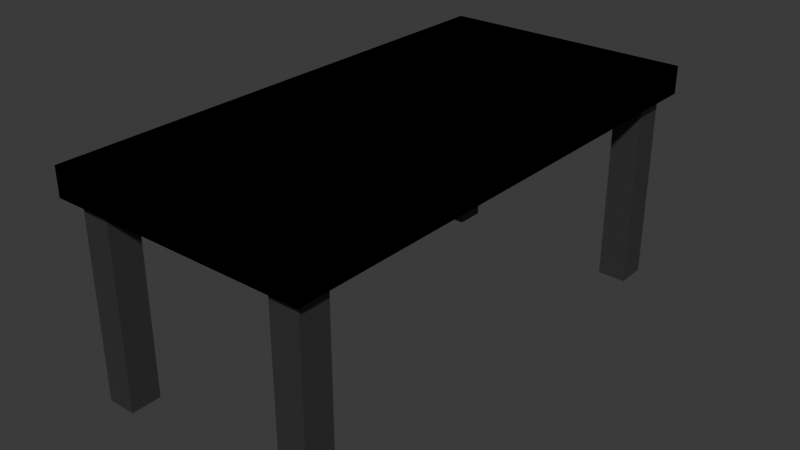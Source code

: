# Source: table.blend  (saved by Blender 4.5.90; exported with 4.5.12 LTS)
import bpy
from mathutils import Matrix  # noqa: F401  (used for matrix-valued properties, if any)

bpy.ops.wm.read_factory_settings(use_empty=True)
scene = bpy.context.scene
scene.name = 'Scene'

# ---- collections
col_collection = bpy.data.collections.new('Collection'); scene.collection.children.link(col_collection)

# ---- materials (node trees are filled in below, after node groups)
mat_material = bpy.data.materials.new('Material')
mat_material.alpha_threshold = 0.0
mat_material.roughness = 0.5
mat_material.line_color = (0.0, 0.0, 0.0, 1.0)

# ---- material node trees
mat_material.use_nodes = True; mat_material.node_tree.nodes.clear()
_N = mat_material.node_tree.nodes; _L = mat_material.node_tree.links
n0 = _N.new('ShaderNodeOutputMaterial'); n0.name = 'Material Output'; n0.location = (200, 100)
n1 = _N.new('ShaderNodeBsdfPrincipled'); n1.name = 'Principled BSDF'; n1.location = (-200, 100)
n1.inputs[0].default_value = (0.05744, 0.05744, 0.05744, 1.0)
n1.inputs[1].default_value = 0.3095
n1.inputs[2].default_value = 0.3254
n1.inputs[3].default_value = 1.45
_L.new(n1.outputs[0], n0.inputs[0])
n0.is_active_output = True

# ---- world
world_world = bpy.data.worlds.new('World'); scene.world = world_world
world_world.use_nodes = True; world_world.node_tree.nodes.clear()
_N = world_world.node_tree.nodes; _L = world_world.node_tree.links
n0 = _N.new('ShaderNodeOutputWorld'); n0.name = 'World Output'; n0.location = (200, 100)
n1 = _N.new('ShaderNodeBackground'); n1.name = 'Background'; n1.location = (-200, 100)
n1.inputs[0].default_value = (0.05088, 0.05088, 0.05088, 1.0)
_L.new(n1.outputs[0], n0.inputs[0])
n0.is_active_output = True
world_world.color = (0.05088, 0.05088, 0.05088)
world_world.sun_shadow_jitter_overblur = 0.0

# ---- meshes
me_cube = bpy.data.meshes.new('Cube')
me_cube.from_pydata([(1.0, 1.0, 1.0), (1.0, 1.0, -1.0), (1.0, -1.0, 1.0), (1.0, -1.0, -1.0), (-1.0, 1.0, 1.0), (-1.0, 1.0, -1.0), (-1.0, -1.0, 1.0), (-1.0, -1.0, -1.0), (-1.0, 0.0, -1.0), (1.0, 0.0, 1.0), (-1.0, 0.0, 1.0), (1.0, 0.0, -1.0), (-1.0, -0.9527, -1.0), (1.0, -0.9527, 1.0), (-1.0, -0.9527, 1.0), (1.0, -0.9527, -1.0), (-1.0, -0.8359, 1.0), (1.0, -0.8359, -1.0), (-1.0, -0.8359, -1.0), (1.0, -0.8359, 1.0), (0.9093, 1.0, -1.0), (0.9093, -1.0, 1.0), (0.9093, -1.0, -1.0), (0.9093, 1.0, 1.0), (0.9093, 0.0, -1.0), (0.9093, 0.0, 1.0), (0.9093, -0.9527, -1.0), (0.9093, -0.9527, 1.0), (0.9093, -0.8359, 1.0), (0.9093, -0.8359, -1.0), (0.687, 1.0, -1.0), (0.687, -1.0, 1.0), (0.687, 0.0, -1.0), (0.687, -0.9527, -1.0), (0.687, -0.8359, -1.0), (0.687, -1.0, -1.0), (0.687, 1.0, 1.0), (0.687, 0.0, 1.0), (0.687, -0.9527, 1.0), (0.687, -0.8359, 1.0), (0.9093, -0.8359, -14.89), (0.9093, -0.9527, -14.89), (0.687, -0.9527, -14.89), (0.687, -0.8359, -14.89), (-1.0, 1.0, 1.0), (-1.0, 1.0, -1.0), (-1.0, -1.0, 1.0), (-1.0, -1.0, -1.0), (1.0, 1.0, 1.0), (1.0, 1.0, -1.0), (1.0, -1.0, 1.0), (1.0, -1.0, -1.0), (1.0, 0.0, -1.0), (-1.0, 0.0, 1.0), (1.0, 0.0, 1.0), (-1.0, 0.0, -1.0), (1.0, -0.9527, -1.0), (-1.0, -0.9527, 1.0), (1.0, -0.9527, 1.0), (-1.0, -0.9527, -1.0), (1.0, -0.8359, 1.0), (-1.0, -0.8359, -1.0), (1.0, -0.8359, -1.0), (-1.0, -0.8359, 1.0), (-0.9093, 1.0, -1.0), (-0.9093, -1.0, 1.0), (-0.9093, -1.0, -1.0), (-0.9093, 1.0, 1.0), (-0.9093, 0.0, -1.0), (-0.9093, 0.0, 1.0), (-0.9093, -0.9527, -1.0), (-0.9093, -0.9527, 1.0), (-0.9093, -0.8359, 1.0), (-0.9093, -0.8359, -1.0), (-0.687, 1.0, -1.0), (-0.687, -1.0, 1.0), (-0.687, 0.0, -1.0), (-0.687, -0.9527, -1.0), (-0.687, -0.8359, -1.0), (-0.687, -1.0, -1.0), (-0.687, 1.0, 1.0), (-0.687, 0.0, 1.0), (-0.687, -0.9527, 1.0), (-0.687, -0.8359, 1.0), (-0.9093, -0.8359, -14.89), (-0.9093, -0.9527, -14.89), (-0.687, -0.9527, -14.89), (-0.687, -0.8359, -14.89), (1.0, -1.0, 1.0), (1.0, -1.0, -1.0), (1.0, 1.0, 1.0), (1.0, 1.0, -1.0), (-1.0, -1.0, 1.0), (-1.0, -1.0, -1.0), (-1.0, 1.0, 1.0), (-1.0, 1.0, -1.0), (-1.0, 0.9527, -1.0), (1.0, 0.9527, 1.0), (-1.0, 0.9527, 1.0), (1.0, 0.9527, -1.0), (-1.0, 0.8359, 1.0), (1.0, 0.8359, -1.0), (-1.0, 0.8359, -1.0), (1.0, 0.8359, 1.0), (0.9093, -1.0, -1.0), (0.9093, 1.0, 1.0), (0.9093, 1.0, -1.0), (0.9093, -1.0, 1.0), (0.9093, 0.9527, -1.0), (0.9093, 0.9527, 1.0), (0.9093, 0.8359, 1.0), (0.9093, 0.8359, -1.0), (0.687, -1.0, -1.0), (0.687, 1.0, 1.0), (0.687, 0.9527, -1.0), (0.687, 0.8359, -1.0), (0.687, 1.0, -1.0), (0.687, -1.0, 1.0), (0.687, 0.9527, 1.0), (0.687, 0.8359, 1.0), (0.9093, 0.8359, -14.89), (0.9093, 0.9527, -14.89), (0.687, 0.9527, -14.89), (0.687, 0.8359, -14.89), (-1.0, -1.0, 1.0), (-1.0, -1.0, -1.0), (-1.0, 1.0, 1.0), (-1.0, 1.0, -1.0), (1.0, -1.0, 1.0), (1.0, -1.0, -1.0), (1.0, 1.0, 1.0), (1.0, 1.0, -1.0), (1.0, 0.9527, -1.0), (-1.0, 0.9527, 1.0), (1.0, 0.9527, 1.0), (-1.0, 0.9527, -1.0), (1.0, 0.8359, 1.0), (-1.0, 0.8359, -1.0), (1.0, 0.8359, -1.0), (-1.0, 0.8359, 1.0), (-0.9093, -1.0, -1.0), (-0.9093, 1.0, 1.0), (-0.9093, 1.0, -1.0), (-0.9093, -1.0, 1.0), (-0.9093, 0.9527, -1.0), (-0.9093, 0.9527, 1.0), (-0.9093, 0.8359, 1.0), (-0.9093, 0.8359, -1.0), (-0.687, -1.0, -1.0), (-0.687, 1.0, 1.0), (-0.687, 0.9527, -1.0), (-0.687, 0.8359, -1.0), (-0.687, 1.0, -1.0), (-0.687, -1.0, 1.0), (-0.687, 0.9527, 1.0), (-0.687, 0.8359, 1.0), (-0.9093, 0.8359, -14.89), (-0.9093, 0.9527, -14.89), (-0.687, 0.9527, -14.89), (-0.687, 0.8359, -14.89)], [], [(38, 14, 6, 31), (35, 31, 6, 7), (8, 10, 4, 5), (26, 15, 3, 22), (15, 13, 2, 3), (20, 23, 0, 1), (1, 0, 9, 11), (20, 1, 11, 24), (18, 16, 10, 8), (36, 4, 10, 37), (7, 6, 14, 12), (17, 19, 13, 15), (29, 17, 15, 26), (39, 16, 14, 38), (37, 10, 16, 39), (24, 11, 17, 29), (11, 9, 19, 17), (12, 14, 16, 18), (32, 24, 29, 34), (9, 25, 28, 19), (19, 28, 27, 13), (29, 26, 41, 40), (0, 23, 25, 9), (30, 20, 24, 32), (30, 36, 23, 20), (33, 26, 22, 35), (3, 2, 21, 22), (13, 27, 21, 2), (12, 33, 35, 7), (5, 4, 36, 30), (5, 30, 32, 8), (18, 34, 33, 12), (8, 32, 34, 18), (25, 37, 39, 28), (28, 39, 38, 27), (23, 36, 37, 25), (22, 21, 31, 35), (27, 38, 31, 21), (43, 40, 41, 42), (34, 29, 40, 43), (33, 34, 43, 42), (26, 33, 42, 41), (82, 75, 50, 58), (79, 51, 50, 75), (52, 49, 48, 54), (70, 66, 47, 59), (59, 47, 46, 57), (64, 45, 44, 67), (45, 55, 53, 44), (64, 68, 55, 45), (62, 52, 54, 60), (80, 81, 54, 48), (51, 56, 58, 50), (61, 59, 57, 63), (73, 70, 59, 61), (83, 82, 58, 60), (81, 83, 60, 54), (68, 73, 61, 55), (55, 61, 63, 53), (56, 62, 60, 58), (76, 78, 73, 68), (53, 63, 72, 69), (63, 57, 71, 72), (73, 84, 85, 70), (44, 53, 69, 67), (74, 76, 68, 64), (74, 64, 67, 80), (77, 79, 66, 70), (47, 66, 65, 46), (57, 46, 65, 71), (56, 51, 79, 77), (49, 74, 80, 48), (49, 52, 76, 74), (62, 56, 77, 78), (52, 62, 78, 76), (69, 72, 83, 81), (72, 71, 82, 83), (67, 69, 81, 80), (66, 79, 75, 65), (71, 65, 75, 82), (87, 86, 85, 84), (78, 87, 84, 73), (77, 86, 87, 78), (70, 85, 86, 77), (118, 113, 94, 98), (116, 95, 94, 113), (8, 93, 92, 10), (108, 106, 91, 99), (99, 91, 90, 97), (104, 89, 88, 107), (89, 11, 9, 88), (104, 24, 11, 89), (102, 8, 10, 100), (117, 37, 10, 92), (95, 96, 98, 94), (101, 99, 97, 103), (111, 108, 99, 101), (119, 118, 98, 100), (37, 119, 100, 10), (24, 111, 101, 11), (11, 101, 103, 9), (96, 102, 100, 98), (32, 115, 111, 24), (9, 103, 110, 25), (103, 97, 109, 110), (111, 120, 121, 108), (88, 9, 25, 107), (112, 32, 24, 104), (112, 104, 107, 117), (114, 116, 106, 108), (91, 106, 105, 90), (97, 90, 105, 109), (96, 95, 116, 114), (93, 112, 117, 92), (93, 8, 32, 112), (102, 96, 114, 115), (8, 102, 115, 32), (25, 110, 119, 37), (110, 109, 118, 119), (107, 25, 37, 117), (106, 116, 113, 105), (109, 105, 113, 118), (123, 122, 121, 120), (115, 123, 120, 111), (114, 122, 123, 115), (108, 121, 122, 114), (154, 134, 130, 149), (152, 149, 130, 131), (52, 54, 128, 129), (144, 135, 127, 142), (135, 133, 126, 127), (140, 143, 124, 125), (125, 124, 53, 55), (140, 125, 55, 68), (138, 136, 54, 52), (153, 128, 54, 81), (131, 130, 134, 132), (137, 139, 133, 135), (147, 137, 135, 144), (155, 136, 134, 154), (81, 54, 136, 155), (68, 55, 137, 147), (55, 53, 139, 137), (132, 134, 136, 138), (76, 68, 147, 151), (53, 69, 146, 139), (139, 146, 145, 133), (147, 144, 157, 156), (124, 143, 69, 53), (148, 140, 68, 76), (148, 153, 143, 140), (150, 144, 142, 152), (127, 126, 141, 142), (133, 145, 141, 126), (132, 150, 152, 131), (129, 128, 153, 148), (129, 148, 76, 52), (138, 151, 150, 132), (52, 76, 151, 138), (69, 81, 155, 146), (146, 155, 154, 145), (143, 153, 81, 69), (142, 141, 149, 152), (145, 154, 149, 141), (159, 156, 157, 158), (151, 147, 156, 159), (150, 151, 159, 158), (144, 150, 158, 157)])
_uv = me_cube.uv_layers.new(name='UVMap')
_uv.uv.foreach_set('vector', [0.6641, 0.7441, 0.875, 0.7441, 0.875, 0.75, 0.6641, 0.75, 0.375, 0.7891, 0.625, 0.7891, 0.625, 1.0, 0.375, 1.0, 0.375, 0.125, 0.625, 0.125, 0.625, 0.25, 0.375, 0.25, 0.3637, 0.7441, 0.375, 0.7441, 0.375, 0.75, 0.3637, 0.75, 0.375, 0.7441, 0.625, 0.7441, 0.625, 0.75, 0.375, 0.75, 0.375, 0.4887, 0.625, 0.4887, 0.625, 0.5, 0.375, 0.5, 0.375, 0.5, 0.625, 0.5, 0.625, 0.625, 0.375, 0.625, 0.3637, 0.5, 0.375, 0.5, 0.375, 0.625, 0.3637, 0.625, 0.375, 0.02051, 0.625, 0.02051, 0.625, 0.125, 0.375, 0.125, 0.6641, 0.5, 0.875, 0.5, 0.875, 0.625, 0.6641, 0.625, 0.375, 0.0, 0.625, 0.0, 0.625, 0.005912, 0.375, 0.005912, 0.375, 0.7295, 0.625, 0.7295, 0.625, 0.7441, 0.375, 0.7441, 0.3637, 0.7295, 0.375, 0.7295, 0.375, 0.7441, 0.3637, 0.7441, 0.6641, 0.7295, 0.875, 0.7295, 0.875, 0.7441, 0.6641, 0.7441, 0.6641, 0.625, 0.875, 0.625, 0.875, 0.7295, 0.6641, 0.7295, 0.3637, 0.625, 0.375, 0.625, 0.375, 0.7295, 0.3637, 0.7295, 0.375, 0.625, 0.625, 0.625, 0.625, 0.7295, 0.375, 0.7295, 0.375, 0.005912, 0.625, 0.005912, 0.625, 0.02051, 0.375, 0.02051, 0.3359, 0.625, 0.3637, 0.625, 0.3637, 0.7295, 0.3359, 0.7295, 0.625, 0.625, 0.6363, 0.625, 0.6363, 0.7295, 0.625, 0.7295, 0.625, 0.7295, 0.6363, 0.7295, 0.6363, 0.7441, 0.625, 0.7441, 0.3637, 0.7295, 0.3637, 0.7441, 0.3637, 0.7441, 0.3637, 0.7295, 0.625, 0.5, 0.6363, 0.5, 0.6363, 0.625, 0.625, 0.625, 0.3359, 0.5, 0.3637, 0.5, 0.3637, 0.625, 0.3359, 0.625, 0.375, 0.4609, 0.625, 0.4609, 0.625, 0.4887, 0.375, 0.4887, 0.3359, 0.7441, 0.3637, 0.7441, 0.3637, 0.75, 0.3359, 0.75, 0.375, 0.75, 0.625, 0.75, 0.625, 0.7613, 0.375, 0.7613, 0.625, 0.7441, 0.6363, 0.7441, 0.6363, 0.75, 0.625, 0.75, 0.125, 0.7441, 0.3359, 0.7441, 0.3359, 0.75, 0.125, 0.75, 0.375, 0.25, 0.625, 0.25, 0.625, 0.4609, 0.375, 0.4609, 0.125, 0.5, 0.3359, 0.5, 0.3359, 0.625, 0.125, 0.625, 0.125, 0.7295, 0.3359, 0.7295, 0.3359, 0.7441, 0.125, 0.7441, 0.125, 0.625, 0.3359, 0.625, 0.3359, 0.7295, 0.125, 0.7295, 0.6363, 0.625, 0.6641, 0.625, 0.6641, 0.7295, 0.6363, 0.7295, 0.6363, 0.7295, 0.6641, 0.7295, 0.6641, 0.7441, 0.6363, 0.7441, 0.6363, 0.5, 0.6641, 0.5, 0.6641, 0.625, 0.6363, 0.625, 0.375, 0.7613, 0.625, 0.7613, 0.625, 0.7891, 0.375, 0.7891, 0.6363, 0.7441, 0.6641, 0.7441, 0.6641, 0.75, 0.6363, 0.75, 0.3359, 0.7295, 0.3637, 0.7295, 0.3637, 0.7441, 0.3359, 0.7441, 0.3359, 0.7295, 0.3637, 0.7295, 0.3637, 0.7295, 0.3359, 0.7295, 0.3359, 0.7441, 0.3359, 0.7295, 0.3359, 0.7295, 0.3359, 0.7441, 0.3637, 0.7441, 0.3359, 0.7441, 0.3359, 0.7441, 0.3637, 0.7441, 0.6641, 0.7441, 0.6641, 0.75, 0.875, 0.75, 0.875, 0.7441, 0.375, 0.7891, 0.375, 1.0, 0.625, 1.0, 0.625, 0.7891, 0.375, 0.125, 0.375, 0.25, 0.625, 0.25, 0.625, 0.125, 0.3637, 0.7441, 0.3637, 0.75, 0.375, 0.75, 0.375, 0.7441, 0.375, 0.7441, 0.375, 0.75, 0.625, 0.75, 0.625, 0.7441, 0.375, 0.4887, 0.375, 0.5, 0.625, 0.5, 0.625, 0.4887, 0.375, 0.5, 0.375, 0.625, 0.625, 0.625, 0.625, 0.5, 0.3637, 0.5, 0.3637, 0.625, 0.375, 0.625, 0.375, 0.5, 0.375, 0.02051, 0.375, 0.125, 0.625, 0.125, 0.625, 0.02051, 0.6641, 0.5, 0.6641, 0.625, 0.875, 0.625, 0.875, 0.5, 0.375, 0.0, 0.375, 0.005912, 0.625, 0.005912, 0.625, 0.0, 0.375, 0.7295, 0.375, 0.7441, 0.625, 0.7441, 0.625, 0.7295, 0.3637, 0.7295, 0.3637, 0.7441, 0.375, 0.7441, 0.375, 0.7295, 0.6641, 0.7295, 0.6641, 0.7441, 0.875, 0.7441, 0.875, 0.7295, 0.6641, 0.625, 0.6641, 0.7295, 0.875, 0.7295, 0.875, 0.625, 0.3637, 0.625, 0.3637, 0.7295, 0.375, 0.7295, 0.375, 0.625, 0.375, 0.625, 0.375, 0.7295, 0.625, 0.7295, 0.625, 0.625, 0.375, 0.005912, 0.375, 0.02051, 0.625, 0.02051, 0.625, 0.005912, 0.3359, 0.625, 0.3359, 0.7295, 0.3637, 0.7295, 0.3637, 0.625, 0.625, 0.625, 0.625, 0.7295, 0.6363, 0.7295, 0.6363, 0.625, 0.625, 0.7295, 0.625, 0.7441, 0.6363, 0.7441, 0.6363, 0.7295, 0.3637, 0.7295, 0.3637, 0.7295, 0.3637, 0.7441, 0.3637, 0.7441, 0.625, 0.5, 0.625, 0.625, 0.6363, 0.625, 0.6363, 0.5, 0.3359, 0.5, 0.3359, 0.625, 0.3637, 0.625, 0.3637, 0.5, 0.375, 0.4609, 0.375, 0.4887, 0.625, 0.4887, 0.625, 0.4609, 0.3359, 0.7441, 0.3359, 0.75, 0.3637, 0.75, 0.3637, 0.7441, 0.375, 0.75, 0.375, 0.7613, 0.625, 0.7613, 0.625, 0.75, 0.625, 0.7441, 0.625, 0.75, 0.6363, 0.75, 0.6363, 0.7441, 0.125, 0.7441, 0.125, 0.75, 0.3359, 0.75, 0.3359, 0.7441, 0.375, 0.25, 0.375, 0.4609, 0.625, 0.4609, 0.625, 0.25, 0.125, 0.5, 0.125, 0.625, 0.3359, 0.625, 0.3359, 0.5, 0.125, 0.7295, 0.125, 0.7441, 0.3359, 0.7441, 0.3359, 0.7295, 0.125, 0.625, 0.125, 0.7295, 0.3359, 0.7295, 0.3359, 0.625, 0.6363, 0.625, 0.6363, 0.7295, 0.6641, 0.7295, 0.6641, 0.625, 0.6363, 0.7295, 0.6363, 0.7441, 0.6641, 0.7441, 0.6641, 0.7295, 0.6363, 0.5, 0.6363, 0.625, 0.6641, 0.625, 0.6641, 0.5, 0.375, 0.7613, 0.375, 0.7891, 0.625, 0.7891, 0.625, 0.7613, 0.6363, 0.7441, 0.6363, 0.75, 0.6641, 0.75, 0.6641, 0.7441, 0.3359, 0.7295, 0.3359, 0.7441, 0.3637, 0.7441, 0.3637, 0.7295, 0.3359, 0.7295, 0.3359, 0.7295, 0.3637, 0.7295, 0.3637, 0.7295, 0.3359, 0.7441, 0.3359, 0.7441, 0.3359, 0.7295, 0.3359, 0.7295, 0.3637, 0.7441, 0.3637, 0.7441, 0.3359, 0.7441, 0.3359, 0.7441, 0.6641, 0.7441, 0.6641, 0.75, 0.875, 0.75, 0.875, 0.7441, 0.375, 0.7891, 0.375, 1.0, 0.625, 1.0, 0.625, 0.7891, 0.375, 0.125, 0.375, 0.25, 0.625, 0.25, 0.625, 0.125, 0.3637, 0.7441, 0.3637, 0.75, 0.375, 0.75, 0.375, 0.7441, 0.375, 0.7441, 0.375, 0.75, 0.625, 0.75, 0.625, 0.7441, 0.375, 0.4887, 0.375, 0.5, 0.625, 0.5, 0.625, 0.4887, 0.375, 0.5, 0.375, 0.625, 0.625, 0.625, 0.625, 0.5, 0.3637, 0.5, 0.3637, 0.625, 0.375, 0.625, 0.375, 0.5, 0.375, 0.02051, 0.375, 0.125, 0.625, 0.125, 0.625, 0.02051, 0.6641, 0.5, 0.6641, 0.625, 0.875, 0.625, 0.875, 0.5, 0.375, 0.0, 0.375, 0.005912, 0.625, 0.005912, 0.625, 0.0, 0.375, 0.7295, 0.375, 0.7441, 0.625, 0.7441, 0.625, 0.7295, 0.3637, 0.7295, 0.3637, 0.7441, 0.375, 0.7441, 0.375, 0.7295, 0.6641, 0.7295, 0.6641, 0.7441, 0.875, 0.7441, 0.875, 0.7295, 0.6641, 0.625, 0.6641, 0.7295, 0.875, 0.7295, 0.875, 0.625, 0.3637, 0.625, 0.3637, 0.7295, 0.375, 0.7295, 0.375, 0.625, 0.375, 0.625, 0.375, 0.7295, 0.625, 0.7295, 0.625, 0.625, 0.375, 0.005912, 0.375, 0.02051, 0.625, 0.02051, 0.625, 0.005912, 0.3359, 0.625, 0.3359, 0.7295, 0.3637, 0.7295, 0.3637, 0.625, 0.625, 0.625, 0.625, 0.7295, 0.6363, 0.7295, 0.6363, 0.625, 0.625, 0.7295, 0.625, 0.7441, 0.6363, 0.7441, 0.6363, 0.7295, 0.3637, 0.7295, 0.3637, 0.7295, 0.3637, 0.7441, 0.3637, 0.7441, 0.625, 0.5, 0.625, 0.625, 0.6363, 0.625, 0.6363, 0.5, 0.3359, 0.5, 0.3359, 0.625, 0.3637, 0.625, 0.3637, 0.5, 0.375, 0.4609, 0.375, 0.4887, 0.625, 0.4887, 0.625, 0.4609, 0.3359, 0.7441, 0.3359, 0.75, 0.3637, 0.75, 0.3637, 0.7441, 0.375, 0.75, 0.375, 0.7613, 0.625, 0.7613, 0.625, 0.75, 0.625, 0.7441, 0.625, 0.75, 0.6363, 0.75, 0.6363, 0.7441, 0.125, 0.7441, 0.125, 0.75, 0.3359, 0.75, 0.3359, 0.7441, 0.375, 0.25, 0.375, 0.4609, 0.625, 0.4609, 0.625, 0.25, 0.125, 0.5, 0.125, 0.625, 0.3359, 0.625, 0.3359, 0.5, 0.125, 0.7295, 0.125, 0.7441, 0.3359, 0.7441, 0.3359, 0.7295, 0.125, 0.625, 0.125, 0.7295, 0.3359, 0.7295, 0.3359, 0.625, 0.6363, 0.625, 0.6363, 0.7295, 0.6641, 0.7295, 0.6641, 0.625, 0.6363, 0.7295, 0.6363, 0.7441, 0.6641, 0.7441, 0.6641, 0.7295, 0.6363, 0.5, 0.6363, 0.625, 0.6641, 0.625, 0.6641, 0.5, 0.375, 0.7613, 0.375, 0.7891, 0.625, 0.7891, 0.625, 0.7613, 0.6363, 0.7441, 0.6363, 0.75, 0.6641, 0.75, 0.6641, 0.7441, 0.3359, 0.7295, 0.3359, 0.7441, 0.3637, 0.7441, 0.3637, 0.7295, 0.3359, 0.7295, 0.3359, 0.7295, 0.3637, 0.7295, 0.3637, 0.7295, 0.3359, 0.7441, 0.3359, 0.7441, 0.3359, 0.7295, 0.3359, 0.7295, 0.3637, 0.7441, 0.3637, 0.7441, 0.3359, 0.7441, 0.3359, 0.7441, 0.6641, 0.7441, 0.875, 0.7441, 0.875, 0.75, 0.6641, 0.75, 0.375, 0.7891, 0.625, 0.7891, 0.625, 1.0, 0.375, 1.0, 0.375, 0.125, 0.625, 0.125, 0.625, 0.25, 0.375, 0.25, 0.3637, 0.7441, 0.375, 0.7441, 0.375, 0.75, 0.3637, 0.75, 0.375, 0.7441, 0.625, 0.7441, 0.625, 0.75, 0.375, 0.75, 0.375, 0.4887, 0.625, 0.4887, 0.625, 0.5, 0.375, 0.5, 0.375, 0.5, 0.625, 0.5, 0.625, 0.625, 0.375, 0.625, 0.3637, 0.5, 0.375, 0.5, 0.375, 0.625, 0.3637, 0.625, 0.375, 0.02051, 0.625, 0.02051, 0.625, 0.125, 0.375, 0.125, 0.6641, 0.5, 0.875, 0.5, 0.875, 0.625, 0.6641, 0.625, 0.375, 0.0, 0.625, 0.0, 0.625, 0.005912, 0.375, 0.005912, 0.375, 0.7295, 0.625, 0.7295, 0.625, 0.7441, 0.375, 0.7441, 0.3637, 0.7295, 0.375, 0.7295, 0.375, 0.7441, 0.3637, 0.7441, 0.6641, 0.7295, 0.875, 0.7295, 0.875, 0.7441, 0.6641, 0.7441, 0.6641, 0.625, 0.875, 0.625, 0.875, 0.7295, 0.6641, 0.7295, 0.3637, 0.625, 0.375, 0.625, 0.375, 0.7295, 0.3637, 0.7295, 0.375, 0.625, 0.625, 0.625, 0.625, 0.7295, 0.375, 0.7295, 0.375, 0.005912, 0.625, 0.005912, 0.625, 0.02051, 0.375, 0.02051, 0.3359, 0.625, 0.3637, 0.625, 0.3637, 0.7295, 0.3359, 0.7295, 0.625, 0.625, 0.6363, 0.625, 0.6363, 0.7295, 0.625, 0.7295, 0.625, 0.7295, 0.6363, 0.7295, 0.6363, 0.7441, 0.625, 0.7441, 0.3637, 0.7295, 0.3637, 0.7441, 0.3637, 0.7441, 0.3637, 0.7295, 0.625, 0.5, 0.6363, 0.5, 0.6363, 0.625, 0.625, 0.625, 0.3359, 0.5, 0.3637, 0.5, 0.3637, 0.625, 0.3359, 0.625, 0.375, 0.4609, 0.625, 0.4609, 0.625, 0.4887, 0.375, 0.4887, 0.3359, 0.7441, 0.3637, 0.7441, 0.3637, 0.75, 0.3359, 0.75, 0.375, 0.75, 0.625, 0.75, 0.625, 0.7613, 0.375, 0.7613, 0.625, 0.7441, 0.6363, 0.7441, 0.6363, 0.75, 0.625, 0.75, 0.125, 0.7441, 0.3359, 0.7441, 0.3359, 0.75, 0.125, 0.75, 0.375, 0.25, 0.625, 0.25, 0.625, 0.4609, 0.375, 0.4609, 0.125, 0.5, 0.3359, 0.5, 0.3359, 0.625, 0.125, 0.625, 0.125, 0.7295, 0.3359, 0.7295, 0.3359, 0.7441, 0.125, 0.7441, 0.125, 0.625, 0.3359, 0.625, 0.3359, 0.7295, 0.125, 0.7295, 0.6363, 0.625, 0.6641, 0.625, 0.6641, 0.7295, 0.6363, 0.7295, 0.6363, 0.7295, 0.6641, 0.7295, 0.6641, 0.7441, 0.6363, 0.7441, 0.6363, 0.5, 0.6641, 0.5, 0.6641, 0.625, 0.6363, 0.625, 0.375, 0.7613, 0.625, 0.7613, 0.625, 0.7891, 0.375, 0.7891, 0.6363, 0.7441, 0.6641, 0.7441, 0.6641, 0.75, 0.6363, 0.75, 0.3359, 0.7295, 0.3637, 0.7295, 0.3637, 0.7441, 0.3359, 0.7441, 0.3359, 0.7295, 0.3637, 0.7295, 0.3637, 0.7295, 0.3359, 0.7295, 0.3359, 0.7441, 0.3359, 0.7295, 0.3359, 0.7295, 0.3359, 0.7441, 0.3637, 0.7441, 0.3359, 0.7441, 0.3359, 0.7441, 0.3637, 0.7441])
me_cube.materials.append(mat_material)
me_cube.use_mirror_vertex_groups = False
me_cube.update()

# ---- objects
ob_table__col = bpy.data.objects.new('table -col', me_cube)

# ---- transforms, parenting, visibility, modifiers, constraints
ob_table__col.location = (0.0, 0.0, 0.0)
ob_table__col.scale = (2.0, 4.0, 0.216)
ob_table__col.lock_rotations_4d = False
ob_table__col.empty_display_type = 'ARROWS'
ob_table__col.lineart.crease_threshold = 0.0

# ---- collection membership
col_collection.objects.link(ob_table__col)

# ---- scene / render settings (as saved in the file)
scene.frame_start = 1; scene.frame_end = 250; scene.frame_set(1)
scene.render.engine = 'BLENDER_EEVEE_NEXT'
bpy.context.view_layer.update()

# ---- added for rendering (the .blend has no active camera and no usable light): camera, sun
cam_auto = bpy.data.cameras.new('AutoCamera')
cam_auto.lens = 50.0
cam_auto.sensor_width = 36.0
cam_auto.clip_end = 1000.0
ob_auto_camera = bpy.data.objects.new('AutoCamera', cam_auto)
scene.collection.objects.link(ob_auto_camera)
ob_auto_camera.location = (8.86373, -10.6365, 5.59098)
ob_auto_camera.rotation_euler = (1.09748, -7.21219e-08, 0.694738)
scene.camera = ob_auto_camera
light_auto_sun = bpy.data.lights.new('AutoSun', 'SUN')
light_auto_sun.energy = 3.0
light_auto_sun.angle = 0.0523599
ob_auto_sun = bpy.data.objects.new('AutoSun', light_auto_sun)
scene.collection.objects.link(ob_auto_sun)
ob_auto_sun.rotation_euler = (0.872665, 0.174533, 0.523599)
bpy.context.view_layer.update()
